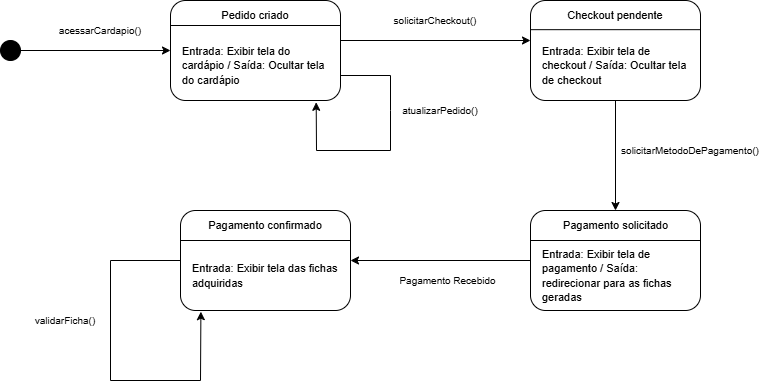

The diagram above was exported from draw.io. Its source (the exported page's mxGraphModel, read from the mxfile embedded in the PNG):
<mxGraphModel dx="1044" dy="561" grid="1" gridSize="10" guides="1" tooltips="1" connect="1" arrows="1" fold="1" page="1" pageScale="1" pageWidth="850" pageHeight="1100" math="0" shadow="0">
  <root>
    <mxCell id="0" />
    <mxCell id="1" parent="0" />
    <mxCell id="e2pyPR-dJ39FMkn59MaY-1" value="" style="ellipse;whiteSpace=wrap;html=1;aspect=fixed;fillColor=#000000;" vertex="1" parent="1">
      <mxGeometry x="40" y="110" width="20" height="20" as="geometry" />
    </mxCell>
    <mxCell id="e2pyPR-dJ39FMkn59MaY-2" value="" style="rounded=1;whiteSpace=wrap;html=1;" vertex="1" parent="1">
      <mxGeometry x="210" y="70" width="170" height="100" as="geometry" />
    </mxCell>
    <mxCell id="e2pyPR-dJ39FMkn59MaY-3" value="" style="endArrow=none;html=1;rounded=0;exitX=0;exitY=0.25;exitDx=0;exitDy=0;entryX=1;entryY=0.25;entryDx=0;entryDy=0;" edge="1" parent="1" source="e2pyPR-dJ39FMkn59MaY-2" target="e2pyPR-dJ39FMkn59MaY-2">
      <mxGeometry width="50" height="50" relative="1" as="geometry">
        <mxPoint x="450" y="320" as="sourcePoint" />
        <mxPoint x="500" y="270" as="targetPoint" />
      </mxGeometry>
    </mxCell>
    <mxCell id="e2pyPR-dJ39FMkn59MaY-4" value="&lt;font style=&quot;font-size: 11px;&quot;&gt;Pedido criado&lt;/font&gt;" style="text;html=1;align=center;verticalAlign=middle;whiteSpace=wrap;rounded=0;" vertex="1" parent="1">
      <mxGeometry x="245" y="80" width="100" height="10" as="geometry" />
    </mxCell>
    <mxCell id="e2pyPR-dJ39FMkn59MaY-7" value="&lt;span style=&quot;font-size: 11px;&quot;&gt;Entrada: Exibir tela do cardápio / Saída: Ocultar tela do cardápio&lt;/span&gt;" style="text;html=1;align=left;verticalAlign=middle;whiteSpace=wrap;rounded=0;" vertex="1" parent="1">
      <mxGeometry x="220" y="110" width="150" height="50" as="geometry" />
    </mxCell>
    <mxCell id="e2pyPR-dJ39FMkn59MaY-8" value="" style="endArrow=classic;html=1;rounded=0;exitX=1;exitY=0.5;exitDx=0;exitDy=0;entryX=0;entryY=0.5;entryDx=0;entryDy=0;" edge="1" parent="1" source="e2pyPR-dJ39FMkn59MaY-1" target="e2pyPR-dJ39FMkn59MaY-2">
      <mxGeometry width="50" height="50" relative="1" as="geometry">
        <mxPoint x="60" y="210" as="sourcePoint" />
        <mxPoint x="110" y="160" as="targetPoint" />
      </mxGeometry>
    </mxCell>
    <mxCell id="e2pyPR-dJ39FMkn59MaY-9" value="&lt;font style=&quot;font-size: 10px;&quot;&gt;acessarCardapio()&lt;/font&gt;" style="text;html=1;align=center;verticalAlign=middle;whiteSpace=wrap;rounded=0;" vertex="1" parent="1">
      <mxGeometry x="90" y="90" width="100" height="20" as="geometry" />
    </mxCell>
    <mxCell id="e2pyPR-dJ39FMkn59MaY-10" value="" style="endArrow=classic;html=1;rounded=0;exitX=1;exitY=0.75;exitDx=0;exitDy=0;entryX=0.857;entryY=1.018;entryDx=0;entryDy=0;entryPerimeter=0;" edge="1" parent="1" source="e2pyPR-dJ39FMkn59MaY-2" target="e2pyPR-dJ39FMkn59MaY-2">
      <mxGeometry width="50" height="50" relative="1" as="geometry">
        <mxPoint x="440" y="160" as="sourcePoint" />
        <mxPoint x="340" y="220" as="targetPoint" />
        <Array as="points">
          <mxPoint x="430" y="145" />
          <mxPoint x="430" y="180" />
          <mxPoint x="430" y="220" />
          <mxPoint x="356" y="220" />
        </Array>
      </mxGeometry>
    </mxCell>
    <mxCell id="e2pyPR-dJ39FMkn59MaY-11" value="&lt;span style=&quot;font-size: 10px;&quot;&gt;atualizarPedido()&lt;/span&gt;" style="text;html=1;align=center;verticalAlign=middle;whiteSpace=wrap;rounded=0;" vertex="1" parent="1">
      <mxGeometry x="430" y="170" width="100" height="20" as="geometry" />
    </mxCell>
    <mxCell id="e2pyPR-dJ39FMkn59MaY-13" value="" style="rounded=1;whiteSpace=wrap;html=1;" vertex="1" parent="1">
      <mxGeometry x="570" y="70" width="170" height="100" as="geometry" />
    </mxCell>
    <mxCell id="e2pyPR-dJ39FMkn59MaY-14" value="&lt;span style=&quot;font-size: 11px;&quot;&gt;Entrada: Exibir tela de checkout / Saída: Ocultar tela de checkout&lt;/span&gt;" style="text;html=1;align=left;verticalAlign=middle;whiteSpace=wrap;rounded=0;" vertex="1" parent="1">
      <mxGeometry x="580" y="110" width="150" height="50" as="geometry" />
    </mxCell>
    <mxCell id="e2pyPR-dJ39FMkn59MaY-15" value="&lt;span style=&quot;font-size: 11px;&quot;&gt;Checkout pendente&lt;/span&gt;" style="text;html=1;align=center;verticalAlign=middle;whiteSpace=wrap;rounded=0;" vertex="1" parent="1">
      <mxGeometry x="605" y="80" width="100" height="10" as="geometry" />
    </mxCell>
    <mxCell id="e2pyPR-dJ39FMkn59MaY-16" value="" style="endArrow=none;html=1;rounded=0;exitX=0;exitY=0.25;exitDx=0;exitDy=0;entryX=1;entryY=0.25;entryDx=0;entryDy=0;" edge="1" parent="1">
      <mxGeometry width="50" height="50" relative="1" as="geometry">
        <mxPoint x="570" y="99.17" as="sourcePoint" />
        <mxPoint x="740" y="99.17" as="targetPoint" />
      </mxGeometry>
    </mxCell>
    <mxCell id="e2pyPR-dJ39FMkn59MaY-17" value="" style="endArrow=classic;html=1;rounded=0;exitX=1;exitY=0.5;exitDx=0;exitDy=0;entryX=0;entryY=0.4;entryDx=0;entryDy=0;entryPerimeter=0;" edge="1" parent="1" target="e2pyPR-dJ39FMkn59MaY-13">
      <mxGeometry width="50" height="50" relative="1" as="geometry">
        <mxPoint x="380" y="110" as="sourcePoint" />
        <mxPoint x="530" y="110" as="targetPoint" />
      </mxGeometry>
    </mxCell>
    <mxCell id="e2pyPR-dJ39FMkn59MaY-18" value="&lt;span style=&quot;font-size: 10px;&quot;&gt;solicitarCheckout()&lt;/span&gt;" style="text;html=1;align=center;verticalAlign=middle;whiteSpace=wrap;rounded=0;" vertex="1" parent="1">
      <mxGeometry x="425" y="80" width="100" height="20" as="geometry" />
    </mxCell>
    <mxCell id="e2pyPR-dJ39FMkn59MaY-20" value="" style="rounded=1;whiteSpace=wrap;html=1;" vertex="1" parent="1">
      <mxGeometry x="570" y="280" width="170" height="100" as="geometry" />
    </mxCell>
    <mxCell id="e2pyPR-dJ39FMkn59MaY-21" value="&lt;span style=&quot;font-size: 11px;&quot;&gt;Entrada: Exibir tela de pagamento / Saída: redirecionar para as fichas geradas&lt;/span&gt;" style="text;html=1;align=left;verticalAlign=middle;whiteSpace=wrap;rounded=0;" vertex="1" parent="1">
      <mxGeometry x="580" y="320" width="150" height="50" as="geometry" />
    </mxCell>
    <mxCell id="e2pyPR-dJ39FMkn59MaY-22" value="&lt;span style=&quot;font-size: 11px;&quot;&gt;Pagamento solicitado&lt;/span&gt;" style="text;html=1;align=center;verticalAlign=middle;whiteSpace=wrap;rounded=0;" vertex="1" parent="1">
      <mxGeometry x="597.5" y="290" width="115" height="10" as="geometry" />
    </mxCell>
    <mxCell id="e2pyPR-dJ39FMkn59MaY-23" value="" style="endArrow=none;html=1;rounded=0;exitX=0;exitY=0.25;exitDx=0;exitDy=0;entryX=1;entryY=0.25;entryDx=0;entryDy=0;" edge="1" parent="1">
      <mxGeometry width="50" height="50" relative="1" as="geometry">
        <mxPoint x="570" y="310" as="sourcePoint" />
        <mxPoint x="740" y="310" as="targetPoint" />
      </mxGeometry>
    </mxCell>
    <mxCell id="e2pyPR-dJ39FMkn59MaY-24" value="" style="endArrow=classic;html=1;rounded=0;exitX=0.5;exitY=1;exitDx=0;exitDy=0;entryX=0.5;entryY=0;entryDx=0;entryDy=0;" edge="1" parent="1" source="e2pyPR-dJ39FMkn59MaY-13" target="e2pyPR-dJ39FMkn59MaY-20">
      <mxGeometry width="50" height="50" relative="1" as="geometry">
        <mxPoint x="605" y="220" as="sourcePoint" />
        <mxPoint x="795" y="220" as="targetPoint" />
      </mxGeometry>
    </mxCell>
    <mxCell id="e2pyPR-dJ39FMkn59MaY-25" value="&lt;span style=&quot;font-size: 10px;&quot;&gt;solicitarMetodoDePagamento()&lt;/span&gt;" style="text;html=1;align=center;verticalAlign=middle;whiteSpace=wrap;rounded=0;" vertex="1" parent="1">
      <mxGeometry x="680" y="210" width="100" height="20" as="geometry" />
    </mxCell>
    <mxCell id="e2pyPR-dJ39FMkn59MaY-26" value="" style="rounded=1;whiteSpace=wrap;html=1;" vertex="1" parent="1">
      <mxGeometry x="220" y="280" width="170" height="100" as="geometry" />
    </mxCell>
    <mxCell id="e2pyPR-dJ39FMkn59MaY-27" value="&lt;span style=&quot;font-size: 11px;&quot;&gt;Pagamento confirmado&lt;/span&gt;" style="text;html=1;align=center;verticalAlign=middle;whiteSpace=wrap;rounded=0;" vertex="1" parent="1">
      <mxGeometry x="240" y="290" width="130" height="10" as="geometry" />
    </mxCell>
    <mxCell id="e2pyPR-dJ39FMkn59MaY-29" value="" style="endArrow=none;html=1;rounded=0;exitX=0;exitY=0.25;exitDx=0;exitDy=0;entryX=1;entryY=0.25;entryDx=0;entryDy=0;" edge="1" parent="1">
      <mxGeometry width="50" height="50" relative="1" as="geometry">
        <mxPoint x="220" y="310" as="sourcePoint" />
        <mxPoint x="390" y="310" as="targetPoint" />
      </mxGeometry>
    </mxCell>
    <mxCell id="e2pyPR-dJ39FMkn59MaY-30" value="&lt;span style=&quot;font-size: 11px;&quot;&gt;Entrada: Exibir tela das fichas adquiridas&lt;/span&gt;" style="text;html=1;align=left;verticalAlign=middle;whiteSpace=wrap;rounded=0;" vertex="1" parent="1">
      <mxGeometry x="230" y="320" width="150" height="50" as="geometry" />
    </mxCell>
    <mxCell id="e2pyPR-dJ39FMkn59MaY-31" value="" style="endArrow=classic;html=1;rounded=0;exitX=0;exitY=0.5;exitDx=0;exitDy=0;entryX=1;entryY=0.5;entryDx=0;entryDy=0;" edge="1" parent="1" source="e2pyPR-dJ39FMkn59MaY-20" target="e2pyPR-dJ39FMkn59MaY-26">
      <mxGeometry width="50" height="50" relative="1" as="geometry">
        <mxPoint x="610" y="380" as="sourcePoint" />
        <mxPoint x="610" y="490" as="targetPoint" />
      </mxGeometry>
    </mxCell>
    <mxCell id="e2pyPR-dJ39FMkn59MaY-32" value="&lt;span style=&quot;font-size: 10px;&quot;&gt;Pagamento Recebido&lt;/span&gt;" style="text;html=1;align=center;verticalAlign=middle;whiteSpace=wrap;rounded=0;" vertex="1" parent="1">
      <mxGeometry x="425" y="340" width="125" height="20" as="geometry" />
    </mxCell>
    <mxCell id="e2pyPR-dJ39FMkn59MaY-33" value="" style="endArrow=classic;html=1;rounded=0;exitX=0;exitY=0.5;exitDx=0;exitDy=0;entryX=0.12;entryY=1.012;entryDx=0;entryDy=0;entryPerimeter=0;" edge="1" parent="1" source="e2pyPR-dJ39FMkn59MaY-26" target="e2pyPR-dJ39FMkn59MaY-26">
      <mxGeometry width="50" height="50" relative="1" as="geometry">
        <mxPoint x="420" y="330" as="sourcePoint" />
        <mxPoint x="220" y="460" as="targetPoint" />
        <Array as="points">
          <mxPoint x="150" y="330" />
          <mxPoint x="150" y="450" />
          <mxPoint x="240" y="450" />
        </Array>
      </mxGeometry>
    </mxCell>
    <mxCell id="e2pyPR-dJ39FMkn59MaY-34" value="&lt;span style=&quot;font-size: 10px;&quot;&gt;validarFicha()&lt;/span&gt;" style="text;html=1;align=center;verticalAlign=middle;whiteSpace=wrap;rounded=0;" vertex="1" parent="1">
      <mxGeometry x="60" y="380" width="90" height="20" as="geometry" />
    </mxCell>
  </root>
</mxGraphModel>